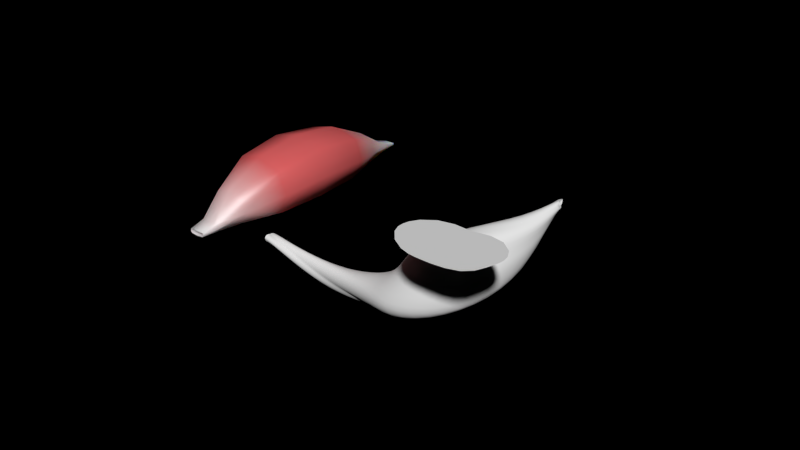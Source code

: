 # Source: muscles.blend  (saved by Blender 2.71.1; exported with 4.5.12 LTS)
import bpy
from mathutils import Matrix  # noqa: F401  (used for matrix-valued properties, if any)

bpy.ops.wm.read_factory_settings(use_empty=True)
scene = bpy.context.scene
scene.name = 'Scene'

# ---- collections
col_collection_1 = bpy.data.collections.new('Collection 1'); scene.collection.children.link(col_collection_1)
col_collection_2 = bpy.data.collections.new('Collection 2'); scene.collection.children.link(col_collection_2)
col_collection_2.hide_render = True
col_collection_2.hide_viewport = True
col_collection_5 = bpy.data.collections.new('Collection 5'); scene.collection.children.link(col_collection_5)

# ---- materials (node trees are filled in below, after node groups)
mat_muscle_mat = bpy.data.materials.new('muscle_mat')
mat_muscle_mat.alpha_threshold = 0.0
mat_muscle_mat.diffuse_color = (0.8, 0.04968, 0.02656, 1.0)
mat_muscle_mat.roughness = 0.5
mat_muscle_mat.line_color = (0.0, 0.0, 0.0, 1.0)

# ---- material node trees
mat_muscle_mat.use_nodes = True; mat_muscle_mat.node_tree.nodes.clear()
_N = mat_muscle_mat.node_tree.nodes; _L = mat_muscle_mat.node_tree.links
n0 = _N.new('ShaderNodeMixShader'); n0.name = 'Mix Shader.002'; n0.location = (489, 270)
n1 = _N.new('ShaderNodeTexGradient'); n1.name = 'Gradient Texture'; n1.location = (-766, 734)
n2 = _N.new('ShaderNodeValToRGB'); n2.name = 'ColorRamp'; n2.location = (-369, 602)
while len(n2.color_ramp.elements) > 1: n2.color_ramp.elements.remove(n2.color_ramp.elements[-1])
n2.color_ramp.elements[0].position = 0.0; n2.color_ramp.elements[0].color = (1.0, 1.0, 1.0, 1.0)
_e = n2.color_ramp.elements.new(0.3); _e.color = (0.0, 0.0, 0.0, 1.0)
n3 = _N.new('ShaderNodeMixShader'); n3.name = 'Mix Shader'; n3.location = (179, 255)
n4 = _N.new('ShaderNodeSubsurfaceScattering'); n4.name = 'Subsurface Scattering.002'; n4.location = (-466, 38)
n4.inputs[0].default_value = (1.0, 1.0, 1.0, 1.0)
n4.inputs[1].default_value = 0.1
n4.inputs[2].default_value = (1.0, 1.0, 1.0)
n5 = _N.new('ShaderNodeSubsurfaceScattering'); n5.name = 'Subsurface Scattering'; n5.location = (-463, 300)
n5.inputs[0].default_value = (0.8, 0.0, 0.002264, 1.0)
n5.inputs[1].default_value = 0.1
n5.inputs[2].default_value = (1.0, 1.0, 1.0)
n6 = _N.new('ShaderNodeMixShader'); n6.name = 'Mix Shader.001'; n6.location = (-152, 169)
n6.inputs[0].default_value = 0.15
n7 = _N.new('ShaderNodeSubsurfaceScattering'); n7.name = 'Subsurface Scattering.001'; n7.location = (-153, 32)
n7.inputs[0].default_value = (1.0, 0.9335, 0.9626, 1.0)
n7.inputs[1].default_value = 0.1
n7.inputs[2].default_value = (1.0, 1.0, 1.0)
n8 = _N.new('ShaderNodeSubsurfaceScattering'); n8.name = 'Subsurface Scattering.005'; n8.location = (-145, -237)
n8.inputs[0].default_value = (1.0, 1.0, 1.0, 1.0)
n8.inputs[1].default_value = 0.1
n8.inputs[2].default_value = (3.67, 1.76, 0.6)
n9 = _N.new('ShaderNodeOutputMaterial'); n9.name = 'Material Output'; n9.location = (1193, 167)
n10 = _N.new('ShaderNodeValToRGB'); n10.name = 'ColorRamp.001'; n10.location = (-372, 831)
while len(n10.color_ramp.elements) > 1: n10.color_ramp.elements.remove(n10.color_ramp.elements[-1])
n10.color_ramp.elements[0].position = 0.7; n10.color_ramp.elements[0].color = (0.0, 0.0, 0.0, 1.0)
_e = n10.color_ramp.elements.new(1.0); _e.color = (1.0, 1.0, 1.0, 1.0)
n11 = _N.new('ShaderNodeMixShader'); n11.name = 'Mix Shader.003'; n11.location = (796, 400)
n11.inputs[0].default_value = 0.1
n12 = _N.new('ShaderNodeBsdfAnisotropic'); n12.name = 'Glossy BSDF'; n12.location = (486, 106)
n12.distribution = 'BECKMANN'
n12.inputs[1].default_value = 0.4472
_L.new(n5.outputs[0], n6.inputs[1])
_L.new(n3.outputs[0], n0.inputs[1])
_L.new(n7.outputs[0], n3.inputs[2])
_L.new(n6.outputs[0], n3.inputs[1])
_L.new(n4.outputs[0], n6.inputs[2])
_L.new(n1.outputs[0], n2.inputs[0])
_L.new(n2.outputs[0], n3.inputs[0])
_L.new(n0.outputs[0], n11.inputs[1])
_L.new(n8.outputs[0], n0.inputs[2])
_L.new(n1.outputs[0], n10.inputs[0])
_L.new(n10.outputs[0], n0.inputs[0])
_L.new(n11.outputs[0], n9.inputs[0])
_L.new(n12.outputs[0], n11.inputs[2])
n9.is_active_output = True

# ---- world
world_world = bpy.data.worlds.new('World'); scene.world = world_world
world_world.color = (0.0, 0.0, 0.0)
world_world.use_sun_shadow = False
world_world.sun_shadow_jitter_overblur = 0.0
world_world.cycles.sampling_method = 'MANUAL'
world_world.cycles.sample_map_resolution = 256

# ---- meshes
me_cube = bpy.data.meshes.new('Cube')
me_cube.from_pydata([(0.000358, 1.006e-07, -0.7183), (0.0006217, -1.522e-07, 0.6491), (1.96, -3.68e-07, 0.06676), (0.0004885, -0.8482, -0.03385), (-1.961, 1.983e-07, 0.07127), (0.000489, 0.8482, -0.03385), (2.965, -1.439e-07, -0.5217), (-1.955, 0.4211, -0.2961), (-1.955, -0.4211, -0.2961), (-1.95, 2.004e-07, -0.6232), (1.953, -0.4156, -0.2961), (1.953, 0.4156, -0.2961), (1.948, -1.313e-07, -0.6188), (1.064, -5.023e-08, -0.7063), (0.0004003, 0.6366, -0.547), (1.052, 0.7541, -0.1051), (0.0004001, -0.6366, -0.547), (1.052, -0.7541, -0.1051), (-1.061, 2.188e-07, -0.7108), (-1.05, -0.76, -0.1048), (-1.05, 0.76, -0.1048), (1.041, -4.011e-07, 0.5129), (0.0005965, 0.6356, 0.4785), (0.000596, -0.6356, 0.4785), (-1.039, 1.1e-07, 0.5178), (2.502, -1.239e-07, -0.5539), (2.502, 0.198, -0.4488), (2.502, -0.198, -0.4488), (-2.505, 1.384e-07, -0.6017), (-2.505, -0.1988, -0.5083), (-2.505, 0.1988, -0.5083), (2.502, -2.28e-07, -0.3313), (-2.505, 1.421e-07, -0.4038), (-1.957, -0.3307, -0.02164), (-1.957, 0.3307, -0.02164), (1.956, 0.3265, -0.02507), (1.956, -0.3265, -0.02507), (-1.952, 0.3027, -0.547), (-1.952, -0.3027, -0.547), (1.95, -0.2988, -0.5437), (1.95, 0.2988, -0.5437), (1.06, 0.56, -0.558), (1.06, -0.56, -0.558), (-1.058, -0.5645, -0.5613), (-1.058, 0.5645, -0.5613), (1.043, 0.5717, 0.3575), (1.043, -0.5717, 0.3575), (-1.041, -0.576, 0.3612), (-1.041, 0.576, 0.3612), (2.502, 0.1672, -0.5179), (2.502, -0.1672, -0.5179), (-2.505, -0.1683, -0.5701), (-2.505, 0.1683, -0.5701), (2.502, 0.1858, -0.3172), (2.502, -0.1858, -0.3172), (-2.505, -0.1869, -0.3912), (-2.505, 0.1869, -0.3912), (2.965, 0.1238, -0.4967), (2.965, -0.1238, -0.4967), (2.965, -2.09e-07, -0.4686), (2.965, 0.1045, -0.5131), (2.965, -0.1045, -0.5131), (2.965, 0.1162, -0.4652), (2.965, -0.1162, -0.4652), (-2.846, 1.378e-07, -0.5722), (-2.846, -0.1808, -0.5252), (-2.846, 0.1808, -0.5252), (-2.846, 1.412e-07, -0.4727), (-2.846, -0.153, -0.5563), (-2.846, 0.153, -0.5563), (-2.846, -0.1699, -0.4663), (-2.846, 0.1699, -0.4663)], [], [(0, 14, 41, 13), (0, 13, 42, 16), (0, 16, 43, 18), (0, 18, 44, 14), (1, 21, 45, 22), (1, 22, 48, 24), (1, 24, 47, 23), (1, 23, 46, 21), (2, 35, 45, 21), (2, 21, 46, 36), (2, 36, 54, 31), (2, 31, 53, 35), (3, 16, 42, 17), (3, 17, 46, 23), (3, 23, 47, 19), (3, 19, 43, 16), (4, 33, 47, 24), (4, 24, 48, 34), (4, 34, 56, 32), (4, 32, 55, 33), (5, 22, 45, 15), (5, 15, 41, 14), (5, 14, 44, 20), (5, 20, 48, 22), (54, 27, 58, 63), (27, 50, 61, 58), (53, 31, 59, 62), (31, 54, 63, 59), (7, 34, 48, 20), (7, 20, 44, 37), (7, 37, 52, 30), (7, 30, 56, 34), (8, 38, 43, 19), (8, 19, 47, 33), (8, 33, 55, 29), (8, 29, 51, 38), (9, 37, 44, 18), (9, 18, 43, 38), (9, 38, 51, 28), (9, 28, 52, 37), (10, 36, 46, 17), (10, 17, 42, 39), (10, 39, 50, 27), (10, 27, 54, 36), (11, 40, 41, 15), (11, 15, 45, 35), (11, 35, 53, 26), (11, 26, 49, 40), (12, 39, 42, 13), (12, 13, 41, 40), (12, 40, 49, 25), (12, 25, 50, 39), (26, 53, 62, 57), (49, 26, 57, 60), (50, 25, 6, 61), (25, 49, 60, 6), (32, 56, 71, 67), (55, 32, 67, 70), (56, 30, 66, 71), (30, 52, 69, 66), (29, 55, 70, 65), (51, 29, 65, 68), (52, 28, 64, 69), (28, 51, 68, 64)])
me_cube.polygons.foreach_set('use_smooth', [True] * 64)
_k = {(57, 62): 1.0, (57, 60): 1.0, (6, 61): 1.0, (6, 60): 1.0, (58, 61): 1.0, (58, 63): 1.0, (59, 62): 1.0, (59, 63): 1.0}
me_cube.attributes.new('crease_edge', 'FLOAT', 'EDGE').data.foreach_set('value', [_k.get((min(e.vertices), max(e.vertices)), 0.0) for e in me_cube.edges])
me_cube.materials.append(mat_muscle_mat)
me_cube.use_remesh_preserve_volume = False
me_cube.use_remesh_preserve_attributes = False
me_cube.use_mirror_vertex_groups = False
me_cube.update()

# ---- curves / text
cu_nurbscircle = bpy.data.curves.new('NurbsCircle', 'CURVE')
cu_nurbscircle.dimensions = '2D'
_sp = cu_nurbscircle.splines.new('NURBS'); _sp.points.add(8)
_sp.points.foreach_set('co', [0.02125, -1.045, 0.0, 1.0, -0.8228, -0.9738, 0.0, 0.3536, -0.8624, -0.2946, 0.0, 1.0, -0.6609, 0.5413, 0.0, 0.3536, 0.1937, 0.1618, 0.0, 1.0, 1.0, 0.6692, 0.0, 0.3536, 1.197, -0.2806, 0.0, 1.0, 1.057, -0.7234, 0.0, 0.3536, 0.9197, -1.09, 0.0, 0.3536])
_sp.order_v = 0
_sp.resolution_u = 3
_sp.use_cyclic_u = True
cu_nurbscircle.use_path = True
cu_nurbscircle.use_path_clamp = True
cu_nurbscircle.bevel_resolution = 0
cu_nurbscircle.resolution_u = 3
cu_nurbscircle.fill_mode = 'BOTH'
cu_nurbspath = bpy.data.curves.new('NurbsPath', 'CURVE')
cu_nurbspath.dimensions = '2D'
_sp = cu_nurbspath.splines.new('NURBS'); _sp.points.add(5)
_sp.points.foreach_set('co', [-3.35, 0.1278, 0.0, 1.0, -1.719, 0.06994, 0.0, 1.0, -0.3474, 0.7316, 0.0, 1.0, 1.566, 1.112, 0.0, 1.0, 2.075, 0.1109, 0.0, 1.0, 3.049, 0.09799, 0.0, 1.0])
_sp.order_u = 5
_sp.order_v = 0
_sp.use_endpoint_u = True
cu_nurbspath.use_path = True
cu_nurbspath.use_path_clamp = True
cu_nurbspath.use_radius = False
cu_nurbspath.bevel_resolution = 0
cu_beziercurve = bpy.data.curves.new('BezierCurve', 'CURVE')
cu_beziercurve.dimensions = '3D'
_sp = cu_beziercurve.splines.new('BEZIER'); _sp.bezier_points.add(2)
_sp.bezier_points.foreach_set('co', [-5.123, -1.355, -1.733, -1.78, -1.272, -2.148, 0.7092, 0.4291, 0.2008])
_sp.bezier_points.foreach_set('handle_left', [-5.811, -1.201, -1.787, -3.094, -1.308, -2.524, 0.505, 0.385, 0.2002])
_sp.bezier_points.foreach_set('handle_right', [-4.779, -1.432, -1.706, -0.4657, -1.237, -1.771, 1.687, 0.6402, 0.2038])
for _p, _l, _r in zip(_sp.bezier_points, ['ALIGNED', 'ALIGNED', 'ALIGNED'], ['ALIGNED', 'ALIGNED', 'ALIGNED']): _p.handle_left_type = _l; _p.handle_right_type = _r
_sp.bezier_points.foreach_set('tilt', [0.0, 3.035, 6.61])
_sp.order_u = 0
_sp.order_v = 0
_sp.resolution_u = 20
_sp = cu_beziercurve.splines.new('BEZIER'); _sp.bezier_points.add(0)
_sp.bezier_points.foreach_set('co', [-5.107, -0.147, -1.557])
_sp.bezier_points.foreach_set('handle_left', [-5.807, -0.1564, -1.656])
_sp.bezier_points.foreach_set('handle_right', [-4.407, -0.1376, -1.457])
for _p, _l, _r in zip(_sp.bezier_points, ['ALIGNED'], ['ALIGNED']): _p.handle_left_type = _l; _p.handle_right_type = _r
_sp.order_u = 0
_sp.order_v = 0
_sp.resolution_u = 20
cu_beziercurve.use_path = True
cu_beziercurve.use_path_clamp = True
cu_beziercurve.bevel_mode = 'OBJECT'
cu_beziercurve.bevel_resolution = 0
cu_beziercurve.bevel_depth = 0.783
cu_beziercurve.resolution_u = 20
cu_beziercurve.fill_mode = 'FULL'
arm_muscle_armature = bpy.data.armatures.new('muscle_armature')  # bones are not reproduced
arm_armature = bpy.data.armatures.new('Armature')  # bones are not reproduced

# ---- objects
ob_muscle_stretch_ctrl = bpy.data.objects.new('muscle_stretch_ctrl', None)
ob_muscle_bone = bpy.data.objects.new('muscle_bone', arm_muscle_armature)
ob_muscle = bpy.data.objects.new('muscle', me_cube)
ob_mirror_empty = bpy.data.objects.new('mirror_empty', None)
ob_metarig = bpy.data.objects.new('metarig', arm_armature)
ob_nurbscircle = bpy.data.objects.new('NurbsCircle', cu_nurbscircle)
ob_nurbspath = bpy.data.objects.new('NurbsPath', cu_nurbspath)
ob_beziercurve = bpy.data.objects.new('BezierCurve', cu_beziercurve)

# ---- transforms, parenting, visibility, modifiers, constraints
ob_muscle_stretch_ctrl.location = (2.584, 0.0, 0.0)
ob_muscle_stretch_ctrl.empty_display_type = 'CUBE'
ob_muscle_stretch_ctrl.empty_display_size = 0.34
ob_muscle_stretch_ctrl.empty_image_offset = (0.0, 0.0)
ob_muscle_stretch_ctrl.lineart.crease_threshold = 0.0
ob_muscle_bone.location = (-2.8, 0.0, 0.0)
ob_muscle_bone.rotation_euler = (0.0, 1.571, 0.0)
ob_muscle_bone.scale = (5.384, 5.384, 5.384)
ob_muscle_bone.show_in_front = True
ob_muscle_bone.lineart.crease_threshold = 0.0
ob_muscle.parent = ob_muscle_bone
ob_muscle.matrix_parent_inverse = Matrix(((1.439e-08, -0.0, -0.1857, -0.09198), (0.1857, 0.0, 1.439e-08, -0.4799), (0.0, -0.1857, 0.0, 0.0), (0.0, 0.0, 0.0, 1.0)))
ob_muscle.location = (0.0, 0.0, 0.0)
ob_muscle.lock_rotations_4d = False
ob_muscle.empty_display_type = 'ARROWS'
ob_muscle.lineart.crease_threshold = 0.0
_vg = ob_muscle.vertex_groups.new(name='muscle_jiggle')
_m = ob_muscle.modifiers.new('Softbody', 'SOFT_BODY')
_m.show_render = False
_m = ob_muscle.modifiers.new('Subsurf', 'SUBSURF')
_m.uv_smooth = 'PRESERVE_CORNERS'
_m.quality = 0
_m.render_levels = 0
_m.show_only_control_edges = False
ob_mirror_empty.location = (0.0, 0.0, 0.4953)
ob_mirror_empty.scale = (1.765, 1.765, 1.765)
ob_mirror_empty.empty_display_type = 'SINGLE_ARROW'
ob_mirror_empty.empty_image_offset = (0.0, 0.0)
ob_mirror_empty.lineart.crease_threshold = 0.0
ob_metarig.location = (0.0, 0.0, 0.0)
ob_metarig.scale = (4.63, 4.63, 4.63)
ob_metarig.lineart.crease_threshold = 0.0
ob_nurbscircle.location = (2.923, -4.75, 1.63)
ob_nurbscircle.lineart.crease_threshold = 0.0
ob_nurbspath.location = (-0.1262, -4.75, 1.458)
ob_nurbspath.lineart.crease_threshold = 0.0
ob_beziercurve.location = (2.43, -2.228, 0.9698)
ob_beziercurve.show_wire = True
ob_beziercurve.lineart.crease_threshold = 0.0
cu_beziercurve.bevel_object = ob_nurbscircle
cu_beziercurve.taper_object = ob_nurbspath

# ---- collection membership
col_collection_1.objects.link(ob_muscle_stretch_ctrl)
col_collection_1.objects.link(ob_muscle_bone)
col_collection_1.objects.link(ob_muscle)
col_collection_1.objects.link(ob_mirror_empty)
col_collection_2.objects.link(ob_metarig)
col_collection_5.objects.link(ob_nurbscircle)
col_collection_5.objects.link(ob_nurbspath)
col_collection_5.objects.link(ob_beziercurve)

# ---- scene / render settings (as saved in the file)
scene.frame_start = 1; scene.frame_end = 250; scene.frame_set(115)
scene.render.engine = 'CYCLES'
scene.render.dither_intensity = 0.0
scene.cycles.use_denoising = False
scene.cycles.samples = 100
scene.cycles.sampling_pattern = 'TABULATED_SOBOL'
scene.cycles.light_sampling_threshold = 0.0
scene.cycles.use_adaptive_sampling = False
scene.cycles.use_light_tree = False
scene.cycles.blur_glossy = 0.0
scene.cycles.pixel_filter_type = 'GAUSSIAN'
scene.cycles.sample_clamp_indirect = 0.0
scene.view_settings.view_transform = 'Standard'
bpy.context.view_layer.update()

# ---- added for rendering (the .blend has no active camera and no usable light): camera, sun
cam_auto = bpy.data.cameras.new('AutoCamera')
cam_auto.lens = 50.0
cam_auto.sensor_width = 36.0
cam_auto.clip_end = 1000.0
ob_auto_camera = bpy.data.objects.new('AutoCamera', cam_auto)
scene.collection.objects.link(ob_auto_camera)
ob_auto_camera.location = (12.536, -17.6527, 9.99735)
ob_auto_camera.rotation_euler = (1.09748, -7.21219e-08, 0.694738)
scene.camera = ob_auto_camera
light_auto_sun = bpy.data.lights.new('AutoSun', 'SUN')
light_auto_sun.energy = 3.0
light_auto_sun.angle = 0.0523599
ob_auto_sun = bpy.data.objects.new('AutoSun', light_auto_sun)
scene.collection.objects.link(ob_auto_sun)
ob_auto_sun.rotation_euler = (0.872665, 0.174533, 0.523599)
bpy.context.view_layer.update()
